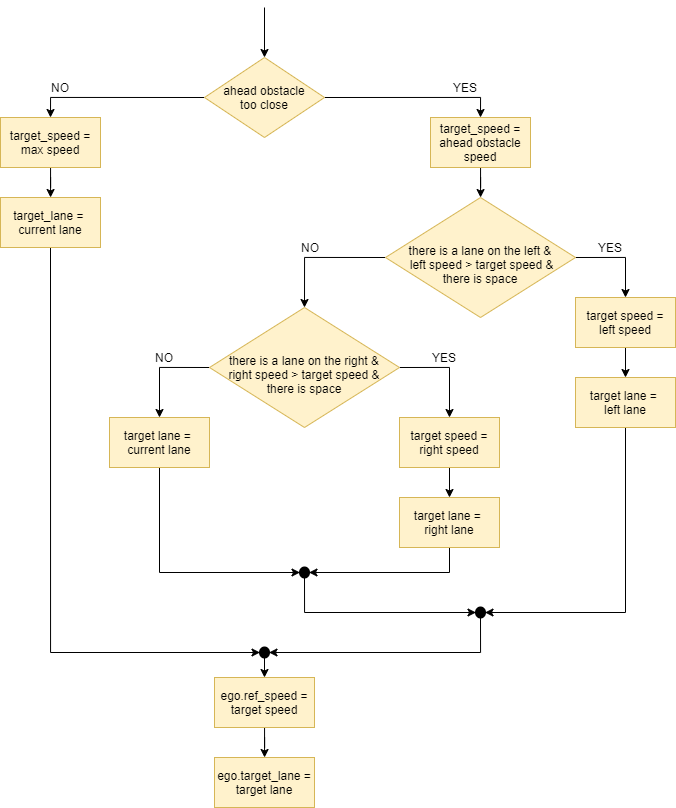

The diagram above was exported from draw.io. Its source (the exported page's mxGraphModel, read from the mxfile embedded in the PNG):
<mxGraphModel dx="1221" dy="587" grid="1" gridSize="10" guides="1" tooltips="1" connect="1" arrows="1" fold="1" page="1" pageScale="1" pageWidth="700" pageHeight="819" math="0" shadow="0">
  <root>
    <mxCell id="0" />
    <mxCell id="1" parent="0" />
    <mxCell id="SzxE89OwiyAqHblZw8d1-26" style="edgeStyle=orthogonalEdgeStyle;rounded=0;orthogonalLoop=1;jettySize=auto;html=1;exitX=1;exitY=0.5;exitDx=0;exitDy=0;entryX=0.5;entryY=0;entryDx=0;entryDy=0;" edge="1" parent="1" source="SzxE89OwiyAqHblZw8d1-1" target="SzxE89OwiyAqHblZw8d1-8">
      <mxGeometry relative="1" as="geometry" />
    </mxCell>
    <mxCell id="SzxE89OwiyAqHblZw8d1-27" style="edgeStyle=orthogonalEdgeStyle;rounded=0;orthogonalLoop=1;jettySize=auto;html=1;exitX=0;exitY=0.5;exitDx=0;exitDy=0;entryX=0.5;entryY=0;entryDx=0;entryDy=0;" edge="1" parent="1" source="SzxE89OwiyAqHblZw8d1-1" target="SzxE89OwiyAqHblZw8d1-7">
      <mxGeometry relative="1" as="geometry" />
    </mxCell>
    <mxCell id="SzxE89OwiyAqHblZw8d1-1" value="ahead obstacle&lt;br&gt;too close" style="rhombus;whiteSpace=wrap;html=1;fillColor=#fff2cc;strokeColor=#d6b656;" vertex="1" parent="1">
      <mxGeometry x="214" y="60" width="120" height="80" as="geometry" />
    </mxCell>
    <mxCell id="SzxE89OwiyAqHblZw8d1-2" value="" style="endArrow=classic;html=1;entryX=0.5;entryY=0;entryDx=0;entryDy=0;" edge="1" parent="1" target="SzxE89OwiyAqHblZw8d1-1">
      <mxGeometry width="50" height="50" relative="1" as="geometry">
        <mxPoint x="274" y="10" as="sourcePoint" />
        <mxPoint x="274" y="60" as="targetPoint" />
      </mxGeometry>
    </mxCell>
    <mxCell id="SzxE89OwiyAqHblZw8d1-5" value="NO" style="text;html=1;strokeColor=none;fillColor=none;align=center;verticalAlign=middle;whiteSpace=wrap;rounded=0;" vertex="1" parent="1">
      <mxGeometry x="300" y="240" width="40" height="20" as="geometry" />
    </mxCell>
    <mxCell id="SzxE89OwiyAqHblZw8d1-6" value="YES" style="text;html=1;strokeColor=none;fillColor=none;align=center;verticalAlign=middle;whiteSpace=wrap;rounded=0;" vertex="1" parent="1">
      <mxGeometry x="454.5" y="80" width="40" height="20" as="geometry" />
    </mxCell>
    <mxCell id="SzxE89OwiyAqHblZw8d1-21" value="" style="edgeStyle=orthogonalEdgeStyle;rounded=0;orthogonalLoop=1;jettySize=auto;html=1;" edge="1" parent="1" source="SzxE89OwiyAqHblZw8d1-7" target="SzxE89OwiyAqHblZw8d1-19">
      <mxGeometry relative="1" as="geometry" />
    </mxCell>
    <mxCell id="SzxE89OwiyAqHblZw8d1-7" value="target_speed = max speed" style="rounded=0;whiteSpace=wrap;html=1;fillColor=#fff2cc;strokeColor=#d6b656;" vertex="1" parent="1">
      <mxGeometry x="10" y="120" width="100" height="50" as="geometry" />
    </mxCell>
    <mxCell id="SzxE89OwiyAqHblZw8d1-22" value="" style="edgeStyle=orthogonalEdgeStyle;rounded=0;orthogonalLoop=1;jettySize=auto;html=1;" edge="1" parent="1" source="SzxE89OwiyAqHblZw8d1-8" target="SzxE89OwiyAqHblZw8d1-9">
      <mxGeometry relative="1" as="geometry" />
    </mxCell>
    <mxCell id="SzxE89OwiyAqHblZw8d1-8" value="target_speed = ahead obstacle speed" style="rounded=0;whiteSpace=wrap;html=1;fillColor=#fff2cc;strokeColor=#d6b656;" vertex="1" parent="1">
      <mxGeometry x="440" y="120" width="100" height="50" as="geometry" />
    </mxCell>
    <mxCell id="SzxE89OwiyAqHblZw8d1-24" value="" style="edgeStyle=orthogonalEdgeStyle;rounded=0;orthogonalLoop=1;jettySize=auto;html=1;entryX=0.5;entryY=0;entryDx=0;entryDy=0;exitX=0;exitY=0.5;exitDx=0;exitDy=0;" edge="1" parent="1" source="SzxE89OwiyAqHblZw8d1-9" target="SzxE89OwiyAqHblZw8d1-11">
      <mxGeometry relative="1" as="geometry">
        <mxPoint x="315" y="260" as="targetPoint" />
      </mxGeometry>
    </mxCell>
    <mxCell id="SzxE89OwiyAqHblZw8d1-25" style="edgeStyle=orthogonalEdgeStyle;rounded=0;orthogonalLoop=1;jettySize=auto;html=1;exitX=1;exitY=0.5;exitDx=0;exitDy=0;entryX=0.5;entryY=0;entryDx=0;entryDy=0;" edge="1" parent="1" source="SzxE89OwiyAqHblZw8d1-9" target="SzxE89OwiyAqHblZw8d1-15">
      <mxGeometry relative="1" as="geometry" />
    </mxCell>
    <mxCell id="SzxE89OwiyAqHblZw8d1-9" value="&lt;br&gt;there is a lane on the left &amp;amp;&lt;br&gt;&amp;nbsp;left speed &amp;gt; target speed &amp;amp;&lt;br&gt;&amp;nbsp;there is space&amp;nbsp;" style="rhombus;whiteSpace=wrap;html=1;fillColor=#fff2cc;strokeColor=#d6b656;" vertex="1" parent="1">
      <mxGeometry x="395" y="200" width="190" height="120" as="geometry" />
    </mxCell>
    <mxCell id="SzxE89OwiyAqHblZw8d1-28" style="edgeStyle=orthogonalEdgeStyle;rounded=0;orthogonalLoop=1;jettySize=auto;html=1;exitX=0;exitY=0.5;exitDx=0;exitDy=0;entryX=0.5;entryY=0;entryDx=0;entryDy=0;" edge="1" parent="1" source="SzxE89OwiyAqHblZw8d1-11" target="SzxE89OwiyAqHblZw8d1-18">
      <mxGeometry relative="1" as="geometry" />
    </mxCell>
    <mxCell id="SzxE89OwiyAqHblZw8d1-29" style="edgeStyle=orthogonalEdgeStyle;rounded=0;orthogonalLoop=1;jettySize=auto;html=1;exitX=1;exitY=0.5;exitDx=0;exitDy=0;entryX=0.5;entryY=0;entryDx=0;entryDy=0;" edge="1" parent="1" source="SzxE89OwiyAqHblZw8d1-11" target="SzxE89OwiyAqHblZw8d1-14">
      <mxGeometry relative="1" as="geometry" />
    </mxCell>
    <mxCell id="SzxE89OwiyAqHblZw8d1-11" value="&lt;br&gt;there is a lane on the right &amp;amp;&lt;br&gt;right speed &amp;gt; target speed &amp;amp;&lt;br&gt;&amp;nbsp;there is space&amp;nbsp;" style="rhombus;whiteSpace=wrap;html=1;fillColor=#fff2cc;strokeColor=#d6b656;" vertex="1" parent="1">
      <mxGeometry x="219" y="310" width="190" height="120" as="geometry" />
    </mxCell>
    <mxCell id="SzxE89OwiyAqHblZw8d1-12" value="NO" style="text;html=1;strokeColor=none;fillColor=none;align=center;verticalAlign=middle;whiteSpace=wrap;rounded=0;" vertex="1" parent="1">
      <mxGeometry x="154" y="350" width="40" height="20" as="geometry" />
    </mxCell>
    <mxCell id="SzxE89OwiyAqHblZw8d1-13" value="YES" style="text;html=1;strokeColor=none;fillColor=none;align=center;verticalAlign=middle;whiteSpace=wrap;rounded=0;" vertex="1" parent="1">
      <mxGeometry x="434" y="350" width="40" height="20" as="geometry" />
    </mxCell>
    <mxCell id="SzxE89OwiyAqHblZw8d1-30" value="" style="edgeStyle=orthogonalEdgeStyle;rounded=0;orthogonalLoop=1;jettySize=auto;html=1;" edge="1" parent="1" source="SzxE89OwiyAqHblZw8d1-14" target="SzxE89OwiyAqHblZw8d1-17">
      <mxGeometry relative="1" as="geometry" />
    </mxCell>
    <mxCell id="SzxE89OwiyAqHblZw8d1-14" value="target speed = right speed" style="rounded=0;whiteSpace=wrap;html=1;fillColor=#fff2cc;strokeColor=#d6b656;" vertex="1" parent="1">
      <mxGeometry x="409" y="420" width="100" height="50" as="geometry" />
    </mxCell>
    <mxCell id="SzxE89OwiyAqHblZw8d1-31" value="" style="edgeStyle=orthogonalEdgeStyle;rounded=0;orthogonalLoop=1;jettySize=auto;html=1;" edge="1" parent="1" source="SzxE89OwiyAqHblZw8d1-15" target="SzxE89OwiyAqHblZw8d1-16">
      <mxGeometry relative="1" as="geometry" />
    </mxCell>
    <mxCell id="SzxE89OwiyAqHblZw8d1-15" value="target speed =&lt;br&gt;left speed" style="rounded=0;whiteSpace=wrap;html=1;fillColor=#fff2cc;strokeColor=#d6b656;" vertex="1" parent="1">
      <mxGeometry x="585" y="300" width="100" height="50" as="geometry" />
    </mxCell>
    <mxCell id="SzxE89OwiyAqHblZw8d1-40" style="edgeStyle=orthogonalEdgeStyle;rounded=0;orthogonalLoop=1;jettySize=auto;html=1;exitX=0.5;exitY=1;exitDx=0;exitDy=0;entryX=1;entryY=0.5;entryDx=0;entryDy=0;entryPerimeter=0;" edge="1" parent="1" source="SzxE89OwiyAqHblZw8d1-16" target="SzxE89OwiyAqHblZw8d1-45">
      <mxGeometry relative="1" as="geometry">
        <mxPoint x="490" y="600" as="targetPoint" />
      </mxGeometry>
    </mxCell>
    <mxCell id="SzxE89OwiyAqHblZw8d1-16" value="target lane = &lt;br&gt;left lane" style="rounded=0;whiteSpace=wrap;html=1;fillColor=#fff2cc;strokeColor=#d6b656;" vertex="1" parent="1">
      <mxGeometry x="585" y="380" width="100" height="50" as="geometry" />
    </mxCell>
    <mxCell id="SzxE89OwiyAqHblZw8d1-39" value="" style="edgeStyle=orthogonalEdgeStyle;rounded=0;orthogonalLoop=1;jettySize=auto;html=1;entryX=1;entryY=0.5;entryDx=0;entryDy=0;entryPerimeter=0;exitX=0.5;exitY=1;exitDx=0;exitDy=0;" edge="1" parent="1" source="SzxE89OwiyAqHblZw8d1-17" target="SzxE89OwiyAqHblZw8d1-41">
      <mxGeometry relative="1" as="geometry">
        <mxPoint x="459" y="595" as="targetPoint" />
      </mxGeometry>
    </mxCell>
    <mxCell id="SzxE89OwiyAqHblZw8d1-17" value="target lane = &lt;br&gt;right lane" style="rounded=0;whiteSpace=wrap;html=1;fillColor=#fff2cc;strokeColor=#d6b656;" vertex="1" parent="1">
      <mxGeometry x="409" y="500" width="100" height="50" as="geometry" />
    </mxCell>
    <mxCell id="SzxE89OwiyAqHblZw8d1-44" style="edgeStyle=orthogonalEdgeStyle;rounded=0;orthogonalLoop=1;jettySize=auto;html=1;exitX=0.5;exitY=1;exitDx=0;exitDy=0;entryX=0;entryY=0.5;entryDx=0;entryDy=0;entryPerimeter=0;" edge="1" parent="1" source="SzxE89OwiyAqHblZw8d1-18" target="SzxE89OwiyAqHblZw8d1-41">
      <mxGeometry relative="1" as="geometry" />
    </mxCell>
    <mxCell id="SzxE89OwiyAqHblZw8d1-18" value="target lane = &lt;br&gt;current lane" style="rounded=0;whiteSpace=wrap;html=1;fillColor=#fff2cc;strokeColor=#d6b656;" vertex="1" parent="1">
      <mxGeometry x="119" y="420" width="100" height="50" as="geometry" />
    </mxCell>
    <mxCell id="SzxE89OwiyAqHblZw8d1-49" style="edgeStyle=orthogonalEdgeStyle;rounded=0;orthogonalLoop=1;jettySize=auto;html=1;exitX=0.5;exitY=1;exitDx=0;exitDy=0;entryX=0;entryY=0.5;entryDx=0;entryDy=0;entryPerimeter=0;" edge="1" parent="1" source="SzxE89OwiyAqHblZw8d1-19" target="SzxE89OwiyAqHblZw8d1-47">
      <mxGeometry relative="1" as="geometry" />
    </mxCell>
    <mxCell id="SzxE89OwiyAqHblZw8d1-19" value="target_lane = &lt;br&gt;current lane" style="rounded=0;whiteSpace=wrap;html=1;fillColor=#fff2cc;strokeColor=#d6b656;" vertex="1" parent="1">
      <mxGeometry x="10" y="200" width="100" height="50" as="geometry" />
    </mxCell>
    <mxCell id="SzxE89OwiyAqHblZw8d1-46" style="edgeStyle=orthogonalEdgeStyle;rounded=0;orthogonalLoop=1;jettySize=auto;html=1;exitX=0.5;exitY=1;exitDx=0;exitDy=0;exitPerimeter=0;entryX=0;entryY=0.5;entryDx=0;entryDy=0;entryPerimeter=0;" edge="1" parent="1" source="SzxE89OwiyAqHblZw8d1-41" target="SzxE89OwiyAqHblZw8d1-45">
      <mxGeometry relative="1" as="geometry" />
    </mxCell>
    <mxCell id="SzxE89OwiyAqHblZw8d1-41" value="" style="strokeWidth=2;html=1;shape=mxgraph.flowchart.start_2;whiteSpace=wrap;fillColor=#000000;" vertex="1" parent="1">
      <mxGeometry x="309.5" y="570" width="9" height="10" as="geometry" />
    </mxCell>
    <mxCell id="SzxE89OwiyAqHblZw8d1-48" style="edgeStyle=orthogonalEdgeStyle;rounded=0;orthogonalLoop=1;jettySize=auto;html=1;exitX=0.5;exitY=1;exitDx=0;exitDy=0;exitPerimeter=0;entryX=1;entryY=0.5;entryDx=0;entryDy=0;entryPerimeter=0;" edge="1" parent="1" source="SzxE89OwiyAqHblZw8d1-45" target="SzxE89OwiyAqHblZw8d1-47">
      <mxGeometry relative="1" as="geometry" />
    </mxCell>
    <mxCell id="SzxE89OwiyAqHblZw8d1-45" value="" style="strokeWidth=2;html=1;shape=mxgraph.flowchart.start_2;whiteSpace=wrap;fillColor=#000000;" vertex="1" parent="1">
      <mxGeometry x="485.5" y="610" width="9" height="10" as="geometry" />
    </mxCell>
    <mxCell id="SzxE89OwiyAqHblZw8d1-53" style="edgeStyle=orthogonalEdgeStyle;rounded=0;orthogonalLoop=1;jettySize=auto;html=1;exitX=0.5;exitY=1;exitDx=0;exitDy=0;exitPerimeter=0;entryX=0.5;entryY=0;entryDx=0;entryDy=0;" edge="1" parent="1" source="SzxE89OwiyAqHblZw8d1-47" target="SzxE89OwiyAqHblZw8d1-51">
      <mxGeometry relative="1" as="geometry" />
    </mxCell>
    <mxCell id="SzxE89OwiyAqHblZw8d1-47" value="" style="strokeWidth=2;html=1;shape=mxgraph.flowchart.start_2;whiteSpace=wrap;fillColor=#000000;" vertex="1" parent="1">
      <mxGeometry x="269.5" y="650" width="9" height="10" as="geometry" />
    </mxCell>
    <mxCell id="SzxE89OwiyAqHblZw8d1-50" value="" style="edgeStyle=orthogonalEdgeStyle;rounded=0;orthogonalLoop=1;jettySize=auto;html=1;" edge="1" parent="1" source="SzxE89OwiyAqHblZw8d1-51" target="SzxE89OwiyAqHblZw8d1-52">
      <mxGeometry relative="1" as="geometry" />
    </mxCell>
    <mxCell id="SzxE89OwiyAqHblZw8d1-51" value="ego.ref_speed = target speed" style="rounded=0;whiteSpace=wrap;html=1;fillColor=#fff2cc;strokeColor=#d6b656;" vertex="1" parent="1">
      <mxGeometry x="224" y="680" width="100" height="50" as="geometry" />
    </mxCell>
    <mxCell id="SzxE89OwiyAqHblZw8d1-52" value="ego.target_lane = target lane" style="rounded=0;whiteSpace=wrap;html=1;fillColor=#fff2cc;strokeColor=#d6b656;" vertex="1" parent="1">
      <mxGeometry x="224" y="760" width="100" height="50" as="geometry" />
    </mxCell>
    <mxCell id="SzxE89OwiyAqHblZw8d1-55" value="NO" style="text;html=1;strokeColor=none;fillColor=none;align=center;verticalAlign=middle;whiteSpace=wrap;rounded=0;" vertex="1" parent="1">
      <mxGeometry x="50" y="80" width="40" height="20" as="geometry" />
    </mxCell>
    <mxCell id="SzxE89OwiyAqHblZw8d1-56" value="YES" style="text;html=1;strokeColor=none;fillColor=none;align=center;verticalAlign=middle;whiteSpace=wrap;rounded=0;" vertex="1" parent="1">
      <mxGeometry x="600" y="240" width="40" height="20" as="geometry" />
    </mxCell>
  </root>
</mxGraphModel>